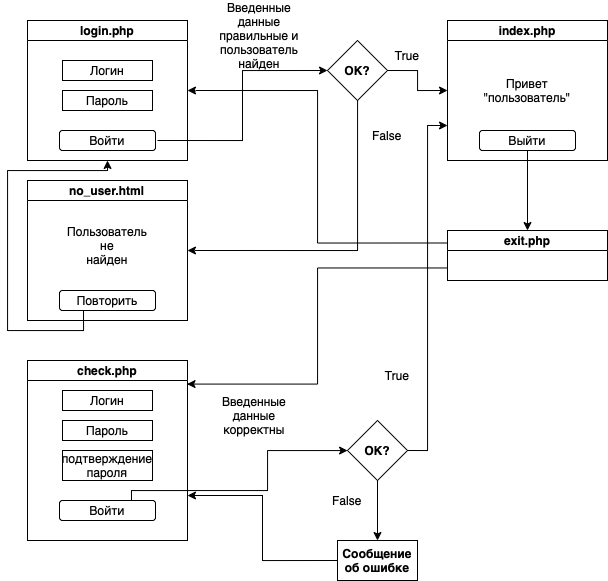

The diagram above was exported from draw.io. Its source (the exported page's mxGraphModel, read from the mxfile embedded in the PNG):
<mxGraphModel dx="1395" dy="935" grid="1" gridSize="10" guides="1" tooltips="1" connect="1" arrows="1" fold="1" page="1" pageScale="1" pageWidth="827" pageHeight="1169" math="0" shadow="0">
  <root>
    <mxCell id="WIyWlLk6GJQsqaUBKTNV-0" />
    <mxCell id="WIyWlLk6GJQsqaUBKTNV-1" parent="WIyWlLk6GJQsqaUBKTNV-0" />
    <mxCell id="L3IIanySoEwKRhm7T5BT-156" style="edgeStyle=orthogonalEdgeStyle;rounded=0;orthogonalLoop=1;jettySize=auto;html=1;entryX=0;entryY=0.5;entryDx=0;entryDy=0;" edge="1" parent="WIyWlLk6GJQsqaUBKTNV-1" target="L3IIanySoEwKRhm7T5BT-155">
      <mxGeometry relative="1" as="geometry">
        <mxPoint x="290" y="240" as="sourcePoint" />
      </mxGeometry>
    </mxCell>
    <mxCell id="L3IIanySoEwKRhm7T5BT-141" value="login.php" style="swimlane;startSize=20;horizontal=1;containerType=tree;" vertex="1" parent="WIyWlLk6GJQsqaUBKTNV-1">
      <mxGeometry x="160" y="120" width="160" height="140" as="geometry">
        <mxRectangle x="430" y="150" width="90" height="30" as="alternateBounds" />
      </mxGeometry>
    </mxCell>
    <mxCell id="L3IIanySoEwKRhm7T5BT-149" value="Логин" style="whiteSpace=wrap;html=1;" vertex="1" parent="L3IIanySoEwKRhm7T5BT-141">
      <mxGeometry x="35" y="40" width="90" height="20" as="geometry" />
    </mxCell>
    <mxCell id="L3IIanySoEwKRhm7T5BT-137" value="Войти" style="rounded=1;whiteSpace=wrap;html=1;" vertex="1" parent="L3IIanySoEwKRhm7T5BT-141">
      <mxGeometry x="32" y="110" width="96" height="20" as="geometry" />
    </mxCell>
    <mxCell id="L3IIanySoEwKRhm7T5BT-151" value="Пароль" style="whiteSpace=wrap;html=1;" vertex="1" parent="L3IIanySoEwKRhm7T5BT-141">
      <mxGeometry x="35" y="70" width="90" height="20" as="geometry" />
    </mxCell>
    <mxCell id="L3IIanySoEwKRhm7T5BT-171" style="edgeStyle=orthogonalEdgeStyle;rounded=0;orthogonalLoop=1;jettySize=auto;html=1;exitX=1;exitY=0.5;exitDx=0;exitDy=0;entryX=0;entryY=0.5;entryDx=0;entryDy=0;" edge="1" parent="WIyWlLk6GJQsqaUBKTNV-1" source="L3IIanySoEwKRhm7T5BT-155" target="L3IIanySoEwKRhm7T5BT-164">
      <mxGeometry relative="1" as="geometry" />
    </mxCell>
    <mxCell id="L3IIanySoEwKRhm7T5BT-190" style="edgeStyle=orthogonalEdgeStyle;rounded=0;orthogonalLoop=1;jettySize=auto;html=1;entryX=1;entryY=0.5;entryDx=0;entryDy=0;" edge="1" parent="WIyWlLk6GJQsqaUBKTNV-1" source="L3IIanySoEwKRhm7T5BT-155" target="L3IIanySoEwKRhm7T5BT-183">
      <mxGeometry relative="1" as="geometry">
        <mxPoint x="490" y="360" as="targetPoint" />
        <Array as="points">
          <mxPoint x="490" y="350" />
        </Array>
      </mxGeometry>
    </mxCell>
    <mxCell id="L3IIanySoEwKRhm7T5BT-155" value="ОК?" style="rhombus;whiteSpace=wrap;html=1;fontStyle=1;startSize=20;" vertex="1" parent="WIyWlLk6GJQsqaUBKTNV-1">
      <mxGeometry x="460" y="140" width="60" height="60" as="geometry" />
    </mxCell>
    <mxCell id="L3IIanySoEwKRhm7T5BT-157" value="Введенные данные правильные и пользователь найден" style="text;html=1;strokeColor=none;fillColor=none;align=center;verticalAlign=middle;whiteSpace=wrap;rounded=0;" vertex="1" parent="WIyWlLk6GJQsqaUBKTNV-1">
      <mxGeometry x="339" y="110" width="106" height="50" as="geometry" />
    </mxCell>
    <mxCell id="L3IIanySoEwKRhm7T5BT-164" value="index.php" style="swimlane;startSize=20;horizontal=1;containerType=tree;" vertex="1" parent="WIyWlLk6GJQsqaUBKTNV-1">
      <mxGeometry x="580" y="120" width="160" height="140" as="geometry">
        <mxRectangle x="430" y="150" width="90" height="30" as="alternateBounds" />
      </mxGeometry>
    </mxCell>
    <mxCell id="L3IIanySoEwKRhm7T5BT-166" value="Выйти" style="rounded=1;whiteSpace=wrap;html=1;" vertex="1" parent="L3IIanySoEwKRhm7T5BT-164">
      <mxGeometry x="32" y="110" width="96" height="20" as="geometry" />
    </mxCell>
    <mxCell id="L3IIanySoEwKRhm7T5BT-168" value="Привет &quot;пользователь&quot;" style="text;html=1;strokeColor=none;fillColor=none;align=center;verticalAlign=middle;whiteSpace=wrap;rounded=0;" vertex="1" parent="L3IIanySoEwKRhm7T5BT-164">
      <mxGeometry x="50" y="55" width="60" height="30" as="geometry" />
    </mxCell>
    <mxCell id="L3IIanySoEwKRhm7T5BT-173" value="False" style="text;html=1;strokeColor=none;fillColor=none;align=center;verticalAlign=middle;whiteSpace=wrap;rounded=0;" vertex="1" parent="WIyWlLk6GJQsqaUBKTNV-1">
      <mxGeometry x="490" y="220" width="60" height="30" as="geometry" />
    </mxCell>
    <mxCell id="L3IIanySoEwKRhm7T5BT-174" value="True" style="text;html=1;strokeColor=none;fillColor=none;align=center;verticalAlign=middle;whiteSpace=wrap;rounded=0;" vertex="1" parent="WIyWlLk6GJQsqaUBKTNV-1">
      <mxGeometry x="510" y="140" width="60" height="30" as="geometry" />
    </mxCell>
    <mxCell id="L3IIanySoEwKRhm7T5BT-194" value="" style="edgeStyle=orthogonalEdgeStyle;rounded=0;orthogonalLoop=1;jettySize=auto;html=1;exitX=0.75;exitY=0;exitDx=0;exitDy=0;" edge="1" parent="WIyWlLk6GJQsqaUBKTNV-1" source="L3IIanySoEwKRhm7T5BT-180" target="L3IIanySoEwKRhm7T5BT-193">
      <mxGeometry relative="1" as="geometry">
        <Array as="points">
          <mxPoint x="264" y="590" />
          <mxPoint x="400" y="590" />
          <mxPoint x="400" y="550" />
        </Array>
      </mxGeometry>
    </mxCell>
    <mxCell id="L3IIanySoEwKRhm7T5BT-178" value="check.php" style="swimlane;startSize=20;horizontal=1;containerType=tree;" vertex="1" parent="WIyWlLk6GJQsqaUBKTNV-1">
      <mxGeometry x="160" y="460" width="160" height="180" as="geometry">
        <mxRectangle x="430" y="150" width="90" height="30" as="alternateBounds" />
      </mxGeometry>
    </mxCell>
    <mxCell id="L3IIanySoEwKRhm7T5BT-179" value="Логин" style="whiteSpace=wrap;html=1;" vertex="1" parent="L3IIanySoEwKRhm7T5BT-178">
      <mxGeometry x="35" y="30" width="90" height="20" as="geometry" />
    </mxCell>
    <mxCell id="L3IIanySoEwKRhm7T5BT-180" value="Войти" style="rounded=1;whiteSpace=wrap;html=1;" vertex="1" parent="L3IIanySoEwKRhm7T5BT-178">
      <mxGeometry x="32" y="140" width="96" height="20" as="geometry" />
    </mxCell>
    <mxCell id="L3IIanySoEwKRhm7T5BT-181" value="Пароль" style="whiteSpace=wrap;html=1;" vertex="1" parent="L3IIanySoEwKRhm7T5BT-178">
      <mxGeometry x="35" y="60" width="90" height="20" as="geometry" />
    </mxCell>
    <mxCell id="L3IIanySoEwKRhm7T5BT-182" value="подтверждение&lt;br&gt;пароля" style="whiteSpace=wrap;html=1;" vertex="1" parent="L3IIanySoEwKRhm7T5BT-178">
      <mxGeometry x="35" y="90" width="90" height="30" as="geometry" />
    </mxCell>
    <mxCell id="L3IIanySoEwKRhm7T5BT-192" value="" style="edgeStyle=orthogonalEdgeStyle;rounded=0;orthogonalLoop=1;jettySize=auto;html=1;exitX=0.25;exitY=1;exitDx=0;exitDy=0;" edge="1" parent="WIyWlLk6GJQsqaUBKTNV-1" source="L3IIanySoEwKRhm7T5BT-185">
      <mxGeometry relative="1" as="geometry">
        <mxPoint x="240" y="260" as="targetPoint" />
        <Array as="points">
          <mxPoint x="216" y="430" />
          <mxPoint x="140" y="430" />
          <mxPoint x="140" y="270" />
          <mxPoint x="240" y="270" />
        </Array>
      </mxGeometry>
    </mxCell>
    <mxCell id="L3IIanySoEwKRhm7T5BT-183" value="no_user.html" style="swimlane;startSize=20;horizontal=1;containerType=tree;" vertex="1" parent="WIyWlLk6GJQsqaUBKTNV-1">
      <mxGeometry x="160" y="280" width="160" height="140" as="geometry">
        <mxRectangle x="430" y="150" width="90" height="30" as="alternateBounds" />
      </mxGeometry>
    </mxCell>
    <mxCell id="L3IIanySoEwKRhm7T5BT-185" value="Повторить" style="rounded=1;whiteSpace=wrap;html=1;" vertex="1" parent="L3IIanySoEwKRhm7T5BT-183">
      <mxGeometry x="32" y="110" width="96" height="20" as="geometry" />
    </mxCell>
    <mxCell id="L3IIanySoEwKRhm7T5BT-191" value="Пользователь&lt;br&gt;не&lt;br&gt;найден" style="text;html=1;strokeColor=none;fillColor=none;align=center;verticalAlign=middle;whiteSpace=wrap;rounded=0;" vertex="1" parent="L3IIanySoEwKRhm7T5BT-183">
      <mxGeometry x="50" y="50" width="60" height="30" as="geometry" />
    </mxCell>
    <mxCell id="L3IIanySoEwKRhm7T5BT-196" style="edgeStyle=orthogonalEdgeStyle;rounded=0;orthogonalLoop=1;jettySize=auto;html=1;exitX=1;exitY=0.5;exitDx=0;exitDy=0;entryX=0;entryY=0.75;entryDx=0;entryDy=0;" edge="1" parent="WIyWlLk6GJQsqaUBKTNV-1" source="L3IIanySoEwKRhm7T5BT-193" target="L3IIanySoEwKRhm7T5BT-164">
      <mxGeometry relative="1" as="geometry" />
    </mxCell>
    <mxCell id="L3IIanySoEwKRhm7T5BT-200" value="" style="edgeStyle=orthogonalEdgeStyle;rounded=0;orthogonalLoop=1;jettySize=auto;html=1;" edge="1" parent="WIyWlLk6GJQsqaUBKTNV-1" source="L3IIanySoEwKRhm7T5BT-193" target="L3IIanySoEwKRhm7T5BT-199">
      <mxGeometry relative="1" as="geometry" />
    </mxCell>
    <mxCell id="L3IIanySoEwKRhm7T5BT-193" value="OK?" style="rhombus;whiteSpace=wrap;html=1;fontStyle=1;startSize=20;" vertex="1" parent="WIyWlLk6GJQsqaUBKTNV-1">
      <mxGeometry x="480" y="520" width="60" height="60" as="geometry" />
    </mxCell>
    <mxCell id="L3IIanySoEwKRhm7T5BT-195" value="Введенные данные корректны" style="text;html=1;strokeColor=none;fillColor=none;align=center;verticalAlign=middle;whiteSpace=wrap;rounded=0;" vertex="1" parent="WIyWlLk6GJQsqaUBKTNV-1">
      <mxGeometry x="334" y="490" width="106" height="50" as="geometry" />
    </mxCell>
    <mxCell id="L3IIanySoEwKRhm7T5BT-197" value="True" style="text;html=1;strokeColor=none;fillColor=none;align=center;verticalAlign=middle;whiteSpace=wrap;rounded=0;" vertex="1" parent="WIyWlLk6GJQsqaUBKTNV-1">
      <mxGeometry x="500" y="460" width="60" height="30" as="geometry" />
    </mxCell>
    <mxCell id="L3IIanySoEwKRhm7T5BT-198" value="False" style="text;html=1;strokeColor=none;fillColor=none;align=center;verticalAlign=middle;whiteSpace=wrap;rounded=0;" vertex="1" parent="WIyWlLk6GJQsqaUBKTNV-1">
      <mxGeometry x="450" y="585" width="60" height="30" as="geometry" />
    </mxCell>
    <mxCell id="L3IIanySoEwKRhm7T5BT-201" style="edgeStyle=orthogonalEdgeStyle;rounded=0;orthogonalLoop=1;jettySize=auto;html=1;exitX=0;exitY=0.5;exitDx=0;exitDy=0;entryX=1;entryY=0.75;entryDx=0;entryDy=0;" edge="1" parent="WIyWlLk6GJQsqaUBKTNV-1" source="L3IIanySoEwKRhm7T5BT-199" target="L3IIanySoEwKRhm7T5BT-178">
      <mxGeometry relative="1" as="geometry" />
    </mxCell>
    <mxCell id="L3IIanySoEwKRhm7T5BT-199" value="Сообщение об ошибке" style="whiteSpace=wrap;html=1;fontStyle=1;startSize=20;" vertex="1" parent="WIyWlLk6GJQsqaUBKTNV-1">
      <mxGeometry x="470" y="640" width="80" height="40" as="geometry" />
    </mxCell>
    <mxCell id="L3IIanySoEwKRhm7T5BT-203" style="edgeStyle=orthogonalEdgeStyle;rounded=0;orthogonalLoop=1;jettySize=auto;html=1;exitX=0.5;exitY=1;exitDx=0;exitDy=0;" edge="1" parent="WIyWlLk6GJQsqaUBKTNV-1" source="L3IIanySoEwKRhm7T5BT-166">
      <mxGeometry relative="1" as="geometry">
        <mxPoint x="660" y="330" as="targetPoint" />
      </mxGeometry>
    </mxCell>
    <mxCell id="L3IIanySoEwKRhm7T5BT-208" style="edgeStyle=orthogonalEdgeStyle;rounded=0;orthogonalLoop=1;jettySize=auto;html=1;exitX=0;exitY=0.75;exitDx=0;exitDy=0;entryX=0.997;entryY=0.131;entryDx=0;entryDy=0;entryPerimeter=0;" edge="1" parent="WIyWlLk6GJQsqaUBKTNV-1" source="L3IIanySoEwKRhm7T5BT-204" target="L3IIanySoEwKRhm7T5BT-178">
      <mxGeometry relative="1" as="geometry" />
    </mxCell>
    <mxCell id="L3IIanySoEwKRhm7T5BT-209" style="edgeStyle=orthogonalEdgeStyle;rounded=0;orthogonalLoop=1;jettySize=auto;html=1;exitX=0;exitY=0.25;exitDx=0;exitDy=0;entryX=1;entryY=0.5;entryDx=0;entryDy=0;" edge="1" parent="WIyWlLk6GJQsqaUBKTNV-1" source="L3IIanySoEwKRhm7T5BT-204" target="L3IIanySoEwKRhm7T5BT-141">
      <mxGeometry relative="1" as="geometry" />
    </mxCell>
    <mxCell id="L3IIanySoEwKRhm7T5BT-204" value="exit.php" style="swimlane;startSize=20;horizontal=1;containerType=tree;" vertex="1" parent="WIyWlLk6GJQsqaUBKTNV-1">
      <mxGeometry x="580" y="330" width="160" height="50" as="geometry">
        <mxRectangle x="430" y="150" width="90" height="30" as="alternateBounds" />
      </mxGeometry>
    </mxCell>
  </root>
</mxGraphModel>